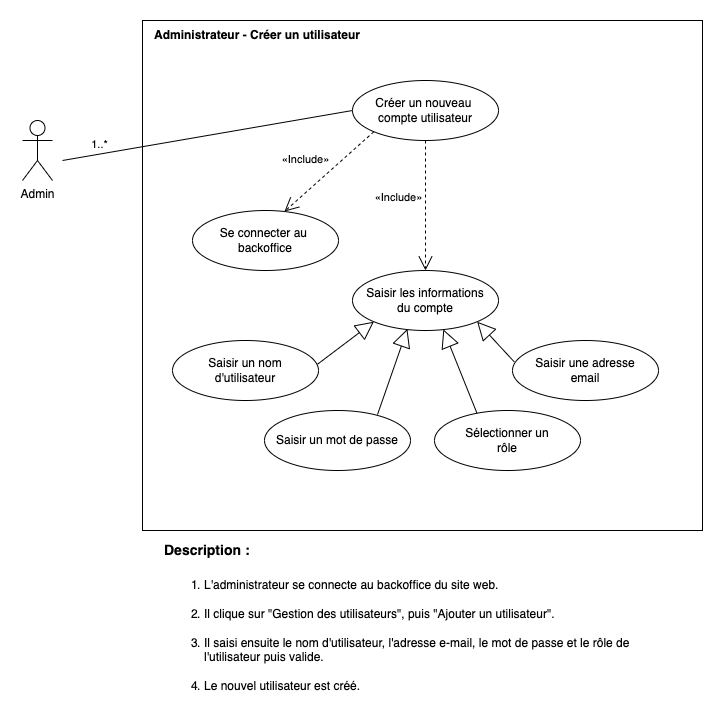

The diagram above was exported from draw.io. Its source (the exported page's mxGraphModel, read from the mxfile embedded in the PNG):
<mxGraphModel dx="786" dy="580" grid="0" gridSize="10" guides="1" tooltips="1" connect="1" arrows="1" fold="1" page="1" pageScale="1" pageWidth="827" pageHeight="1169" math="0" shadow="0">
  <root>
    <mxCell id="BUqQUXvVxJv6wtVMZhpu-0" />
    <mxCell id="BUqQUXvVxJv6wtVMZhpu-1" parent="BUqQUXvVxJv6wtVMZhpu-0" />
    <mxCell id="p_AxaR2B70jmBrLlzntq-0" value="" style="rounded=0;whiteSpace=wrap;html=1;fillColor=none;" parent="BUqQUXvVxJv6wtVMZhpu-1" vertex="1">
      <mxGeometry x="160" y="40" width="560" height="510" as="geometry" />
    </mxCell>
    <mxCell id="p_AxaR2B70jmBrLlzntq-1" value="Admin" style="shape=umlActor;verticalLabelPosition=bottom;verticalAlign=top;html=1;outlineConnect=0;rounded=0;" parent="BUqQUXvVxJv6wtVMZhpu-1" vertex="1">
      <mxGeometry x="40" y="140" width="30" height="60" as="geometry" />
    </mxCell>
    <mxCell id="p_AxaR2B70jmBrLlzntq-2" value="" style="endArrow=none;endFill=0;endSize=12;html=1;fontColor=#006600;entryX=0;entryY=0.5;entryDx=0;entryDy=0;" parent="BUqQUXvVxJv6wtVMZhpu-1" target="p_AxaR2B70jmBrLlzntq-5" edge="1">
      <mxGeometry width="160" relative="1" as="geometry">
        <mxPoint x="79.99999999999977" y="180" as="sourcePoint" />
        <mxPoint x="309" y="120" as="targetPoint" />
      </mxGeometry>
    </mxCell>
    <mxCell id="p_AxaR2B70jmBrLlzntq-3" value="1..*" style="edgeLabel;html=1;align=center;verticalAlign=middle;resizable=0;points=[];" parent="p_AxaR2B70jmBrLlzntq-2" vertex="1" connectable="0">
      <mxGeometry x="-0.405" y="1" relative="1" as="geometry">
        <mxPoint x="-50" y="-1" as="offset" />
      </mxGeometry>
    </mxCell>
    <mxCell id="p_AxaR2B70jmBrLlzntq-4" value="Administrateur - Créer un utilisateur" style="text;html=1;strokeColor=none;fillColor=none;align=left;verticalAlign=middle;whiteSpace=wrap;rounded=0;fontStyle=1" parent="BUqQUXvVxJv6wtVMZhpu-1" vertex="1">
      <mxGeometry x="170" y="40" width="420" height="30" as="geometry" />
    </mxCell>
    <mxCell id="p_AxaR2B70jmBrLlzntq-5" value="Créer un nouveau &lt;br&gt;compte utilisateur" style="ellipse;whiteSpace=wrap;html=1;align=center;rounded=0;" parent="BUqQUXvVxJv6wtVMZhpu-1" vertex="1">
      <mxGeometry x="370" y="100" width="146" height="60" as="geometry" />
    </mxCell>
    <mxCell id="p_AxaR2B70jmBrLlzntq-6" style="edgeStyle=none;rounded=0;sketch=0;orthogonalLoop=1;jettySize=auto;html=1;entryX=0.63;entryY=0.017;entryDx=0;entryDy=0;shadow=0;startArrow=none;startFill=0;endArrow=open;endFill=0;endSize=12;sourcePerimeterSpacing=0;targetPerimeterSpacing=0;strokeWidth=1;dashed=1;entryPerimeter=0;exitX=0;exitY=1;exitDx=0;exitDy=0;" parent="BUqQUXvVxJv6wtVMZhpu-1" source="p_AxaR2B70jmBrLlzntq-5" target="p_AxaR2B70jmBrLlzntq-8" edge="1">
      <mxGeometry relative="1" as="geometry">
        <mxPoint x="392.16473843462904" y="180.001325167373" as="sourcePoint" />
      </mxGeometry>
    </mxCell>
    <mxCell id="p_AxaR2B70jmBrLlzntq-7" value="«Include»" style="edgeLabel;html=1;align=center;verticalAlign=middle;resizable=0;points=[];" parent="p_AxaR2B70jmBrLlzntq-6" vertex="1" connectable="0">
      <mxGeometry x="-0.2" y="-1" relative="1" as="geometry">
        <mxPoint x="-32" y="-4" as="offset" />
      </mxGeometry>
    </mxCell>
    <mxCell id="p_AxaR2B70jmBrLlzntq-8" value="Se connecter au&amp;nbsp;&lt;br&gt;backoffice" style="ellipse;whiteSpace=wrap;html=1;align=center;rounded=0;" parent="BUqQUXvVxJv6wtVMZhpu-1" vertex="1">
      <mxGeometry x="210" y="230" width="146" height="60" as="geometry" />
    </mxCell>
    <mxCell id="p_AxaR2B70jmBrLlzntq-9" style="edgeStyle=none;rounded=0;sketch=0;orthogonalLoop=1;jettySize=auto;html=1;entryX=0.5;entryY=0;entryDx=0;entryDy=0;shadow=0;startArrow=none;startFill=0;endArrow=open;endFill=0;endSize=12;sourcePerimeterSpacing=0;targetPerimeterSpacing=0;strokeWidth=1;dashed=1;exitX=0.5;exitY=1;exitDx=0;exitDy=0;" parent="BUqQUXvVxJv6wtVMZhpu-1" source="p_AxaR2B70jmBrLlzntq-5" target="p_AxaR2B70jmBrLlzntq-11" edge="1">
      <mxGeometry relative="1" as="geometry">
        <mxPoint x="504.53847076309694" y="209.99940039869398" as="sourcePoint" />
      </mxGeometry>
    </mxCell>
    <mxCell id="p_AxaR2B70jmBrLlzntq-10" value="«Include»" style="edgeLabel;html=1;align=center;verticalAlign=middle;resizable=0;points=[];" parent="p_AxaR2B70jmBrLlzntq-9" vertex="1" connectable="0">
      <mxGeometry x="-0.2" y="-1" relative="1" as="geometry">
        <mxPoint x="-27" y="4" as="offset" />
      </mxGeometry>
    </mxCell>
    <mxCell id="p_AxaR2B70jmBrLlzntq-11" value="Saisir les informations&lt;br&gt;du compte" style="ellipse;whiteSpace=wrap;html=1;align=center;rounded=0;" parent="BUqQUXvVxJv6wtVMZhpu-1" vertex="1">
      <mxGeometry x="370" y="290" width="146" height="60" as="geometry" />
    </mxCell>
    <mxCell id="p_AxaR2B70jmBrLlzntq-12" style="edgeStyle=none;rounded=0;orthogonalLoop=1;jettySize=auto;html=1;exitX=0.993;exitY=0.396;exitDx=0;exitDy=0;entryX=0;entryY=1;entryDx=0;entryDy=0;endArrow=block;endFill=0;endSize=16;exitPerimeter=0;" parent="BUqQUXvVxJv6wtVMZhpu-1" source="p_AxaR2B70jmBrLlzntq-13" target="p_AxaR2B70jmBrLlzntq-11" edge="1">
      <mxGeometry relative="1" as="geometry" />
    </mxCell>
    <mxCell id="p_AxaR2B70jmBrLlzntq-13" value="Saisir un nom&lt;br&gt;d'utilisateur" style="ellipse;whiteSpace=wrap;html=1;align=center;rounded=0;" parent="BUqQUXvVxJv6wtVMZhpu-1" vertex="1">
      <mxGeometry x="190" y="360" width="146" height="60" as="geometry" />
    </mxCell>
    <mxCell id="p_AxaR2B70jmBrLlzntq-14" style="rounded=0;orthogonalLoop=1;jettySize=auto;html=1;exitX=0.774;exitY=0.068;exitDx=0;exitDy=0;endArrow=block;endFill=0;endSize=16;entryX=0.376;entryY=0.973;entryDx=0;entryDy=0;entryPerimeter=0;exitPerimeter=0;" parent="BUqQUXvVxJv6wtVMZhpu-1" source="p_AxaR2B70jmBrLlzntq-15" target="p_AxaR2B70jmBrLlzntq-11" edge="1">
      <mxGeometry relative="1" as="geometry" />
    </mxCell>
    <mxCell id="p_AxaR2B70jmBrLlzntq-15" value="Saisir un mot de passe" style="ellipse;whiteSpace=wrap;html=1;align=center;rounded=0;" parent="BUqQUXvVxJv6wtVMZhpu-1" vertex="1">
      <mxGeometry x="282" y="430" width="146" height="60" as="geometry" />
    </mxCell>
    <mxCell id="p_AxaR2B70jmBrLlzntq-16" style="rounded=0;orthogonalLoop=1;jettySize=auto;html=1;exitX=0.293;exitY=0.058;exitDx=0;exitDy=0;entryX=0.622;entryY=0.981;entryDx=0;entryDy=0;endArrow=block;endFill=0;endSize=16;entryPerimeter=0;exitPerimeter=0;" parent="BUqQUXvVxJv6wtVMZhpu-1" source="p_AxaR2B70jmBrLlzntq-17" target="p_AxaR2B70jmBrLlzntq-11" edge="1">
      <mxGeometry relative="1" as="geometry" />
    </mxCell>
    <mxCell id="p_AxaR2B70jmBrLlzntq-17" value="Sélectionner un&lt;br&gt;rôle" style="ellipse;whiteSpace=wrap;html=1;align=center;rounded=0;" parent="BUqQUXvVxJv6wtVMZhpu-1" vertex="1">
      <mxGeometry x="452" y="430" width="146" height="60" as="geometry" />
    </mxCell>
    <mxCell id="p_AxaR2B70jmBrLlzntq-18" style="edgeStyle=none;rounded=0;orthogonalLoop=1;jettySize=auto;html=1;exitX=0.013;exitY=0.359;exitDx=0;exitDy=0;entryX=1;entryY=1;entryDx=0;entryDy=0;endArrow=block;endFill=0;endSize=16;exitPerimeter=0;" parent="BUqQUXvVxJv6wtVMZhpu-1" source="p_AxaR2B70jmBrLlzntq-19" target="p_AxaR2B70jmBrLlzntq-11" edge="1">
      <mxGeometry relative="1" as="geometry" />
    </mxCell>
    <mxCell id="p_AxaR2B70jmBrLlzntq-19" value="Saisir une adresse&lt;br&gt;email" style="ellipse;whiteSpace=wrap;html=1;align=center;rounded=0;" parent="BUqQUXvVxJv6wtVMZhpu-1" vertex="1">
      <mxGeometry x="530" y="360" width="146" height="60" as="geometry" />
    </mxCell>
    <mxCell id="_18rUntvWsnVl6W4RHM8-0" value="&lt;b style=&quot;font-size: 14px;&quot;&gt;&lt;font style=&quot;font-size: 14px;&quot;&gt;Description :&lt;/font&gt;&lt;/b&gt;" style="text;html=1;strokeColor=none;fillColor=none;align=left;verticalAlign=middle;whiteSpace=wrap;rounded=0;fontSize=14;" parent="BUqQUXvVxJv6wtVMZhpu-1" vertex="1">
      <mxGeometry x="180" y="550" width="520" height="40" as="geometry" />
    </mxCell>
    <mxCell id="_18rUntvWsnVl6W4RHM8-1" value="&lt;ol style=&quot;font-size: 12px;&quot;&gt;&lt;li style=&quot;font-size: 12px;&quot;&gt;L'administrateur se connecte au backoffice du site web.&lt;br style=&quot;font-size: 12px;&quot;&gt;&lt;br style=&quot;font-size: 12px;&quot;&gt;&lt;/li&gt;&lt;li style=&quot;font-size: 12px;&quot;&gt;Il clique sur &quot;Gestion des utilisateurs&quot;, puis &quot;Ajouter un utilisateur&quot;.&lt;br style=&quot;font-size: 12px;&quot;&gt;&lt;br style=&quot;font-size: 12px;&quot;&gt;&lt;/li&gt;&lt;li style=&quot;font-size: 12px;&quot;&gt;Il saisi ensuite le nom d'utilisateur, l'adresse e-mail, le mot de passe et le rôle de l'utilisateur puis valide.&lt;br style=&quot;font-size: 12px;&quot;&gt;&lt;br style=&quot;font-size: 12px;&quot;&gt;&lt;/li&gt;&lt;li style=&quot;font-size: 12px;&quot;&gt;Le nouvel utilisateur est créé.&lt;/li&gt;&lt;/ol&gt;" style="text;html=1;strokeColor=none;fillColor=none;align=left;verticalAlign=middle;whiteSpace=wrap;rounded=0;fontSize=12;horizontal=1;spacingBottom=0;spacing=2;spacingTop=0;" parent="BUqQUXvVxJv6wtVMZhpu-1" vertex="1">
      <mxGeometry x="180" y="590" width="520" height="130" as="geometry" />
    </mxCell>
  </root>
</mxGraphModel>